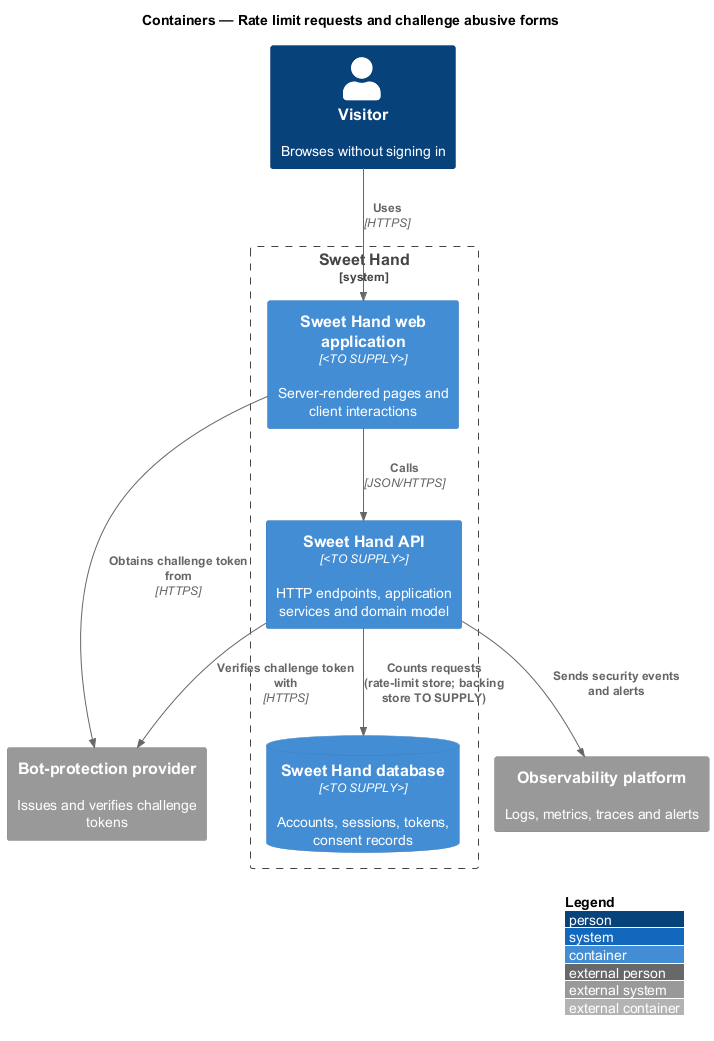

The diagram above was rendered by PlantUML. Its source (embedded in the PNG):
@startuml
!include <C4/C4_Container>
LAYOUT_WITH_LEGEND()
title Containers — Rate limit requests and challenge abusive forms

Person(visitor, "Visitor", "Browses without signing in")
System_Boundary(sweethand, "Sweet Hand") {
  Container(web, "Sweet Hand web application", "<TO SUPPLY>", "Server-rendered pages and client interactions")
  Container(api, "Sweet Hand API", "<TO SUPPLY>", "HTTP endpoints, application services and domain model")
  ContainerDb(db, "Sweet Hand database", "<TO SUPPLY>", "Accounts, sessions, tokens, consent records")
}
System_Ext(bot, "Bot-protection provider", "Issues and verifies challenge tokens")
System_Ext(obs, "Observability platform", "Logs, metrics, traces and alerts")

Rel(visitor, web, "Uses", "HTTPS")
Rel(web, bot, "Obtains challenge token from", "HTTPS")
Rel(web, api, "Calls", "JSON/HTTPS")
Rel(api, db, "Counts requests (rate-limit store; backing store TO SUPPLY)")
Rel(api, bot, "Verifies challenge token with", "HTTPS")
Rel(api, obs, "Sends security events and alerts")
@enduml